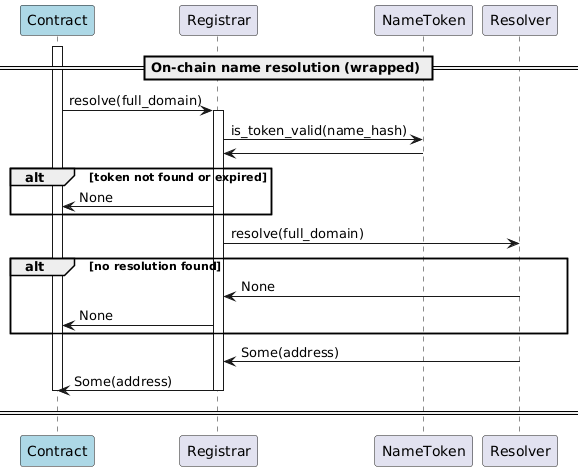

The diagram above was rendered by PlantUML. Its source (embedded in the PNG):
@startuml
'https://plantuml.com/sequence-diagram

'autonumber
participant "Contract" #lightblue
participant "Registrar"
participant "NameToken"
participant "Resolver"

== On-chain name resolution (wrapped) ==

activate "Contract"
Contract -> "Registrar": resolve(full_domain)
activate "Registrar"
"Registrar" -> "NameToken": is_token_valid(name_hash)
"NameToken" -> "Registrar"
alt token not found or expired
    Registrar -> "Contract": None
end
"Registrar" -> Resolver: resolve(full_domain)
alt no resolution found
    Resolver -> Registrar: None
    Registrar -> "Contract": None
end
    Resolver -> "Registrar": Some(address)
    "Registrar" -> Contract: Some(address)

deactivate "Registrar"

== ==

deactivate Contract

@enduml